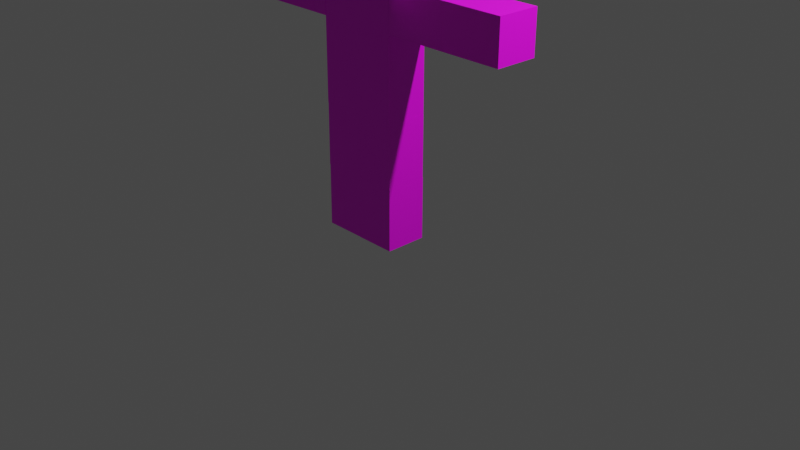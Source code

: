 # Source: PlayerModel.blend  (saved by Blender 2.90.8; exported with 4.5.12 LTS)
import bpy
from mathutils import Matrix  # noqa: F401  (used for matrix-valued properties, if any)

bpy.ops.wm.read_factory_settings(use_empty=True)
scene = bpy.context.scene
scene.name = 'Scene'

# ---- collections
col_collection = bpy.data.collections.new('Collection'); scene.collection.children.link(col_collection)

# ---- images (referenced by path relative to the original .blend; pixels are not part of the script)
import os
ASSET_DIR = os.environ.get("B2B_ASSET_DIR", "")  # directory of the original .blend (textures are referenced by path, not embedded)
HERE = os.path.dirname(os.path.abspath(__file__))  # packed textures are extracted next to this script under _unpacked/

def load_image(name, relpath, width, height, colorspace="sRGB"):
    """Load a texture the original file referenced (path relative to the .blend, or extracted next to this script)."""
    p = next((c for c in (os.path.join(HERE, relpath), os.path.join(ASSET_DIR, relpath)) if relpath and os.path.exists(c)), "")
    if p:
        img = bpy.data.images.load(p, check_existing=True)
        img.name = name
    else:  # same state as the original file: an image datablock whose file is absent (Cycles renders it pink)
        img = bpy.data.images.new(name, width, height)
        img.source = "FILE"
        img.filepath = "//" + (relpath or name)
    img.colorspace_settings.name = colorspace
    return img
img_playershift_png = load_image('playershift.png', 'playershift.png', 1024, 1024, 'sRGB')

# ---- materials (node trees are filled in below, after node groups)
mat_material_002 = bpy.data.materials.new('Material.002')
mat_material_002.use_transparent_shadow = False

# ---- material node trees
mat_material_002.use_nodes = True; mat_material_002.node_tree.nodes.clear()
_N = mat_material_002.node_tree.nodes; _L = mat_material_002.node_tree.links
n0 = _N.new('ShaderNodeBsdfPrincipled'); n0.name = 'Principled BSDF'; n0.location = (10, 300)
n0.distribution = 'GGX'
n0.subsurface_method = 'BURLEY'
n0.inputs[3].default_value = 1.45
n0.inputs[27].default_value = (0.0, 0.0, 0.0, 1.0)
n0.inputs[28].default_value = 1.0
n1 = _N.new('ShaderNodeOutputMaterial'); n1.name = 'Material Output'; n1.location = (300, 300)
n2 = _N.new('ShaderNodeTexImage'); n2.name = 'Image Texture'; n2.location = (-293, 47)
n2.image = img_playershift_png
n2.interpolation = 'Closest'
_L.new(n0.outputs[0], n1.inputs[0])
_L.new(n2.outputs[0], n0.inputs[0])
n1.is_active_output = True

# ---- world
world_world = bpy.data.worlds.new('World'); scene.world = world_world
world_world.use_nodes = True; world_world.node_tree.nodes.clear()
_N = world_world.node_tree.nodes; _L = world_world.node_tree.links
n0 = _N.new('ShaderNodeOutputWorld'); n0.name = 'World Output'; n0.location = (300, 300)
n1 = _N.new('ShaderNodeBackground'); n1.name = 'Background'; n1.location = (10, 300)
n1.inputs[0].default_value = (0.05088, 0.05088, 0.05088, 1.0)
_L.new(n1.outputs[0], n0.inputs[0])
n0.is_active_output = True
world_world.color = (0.05088, 0.05088, 0.05088)
world_world.use_sun_shadow = False
world_world.sun_shadow_jitter_overblur = 0.0

# ---- cameras
cam_camera = bpy.data.cameras.new('Camera')
cam_camera.clip_end = 100.0
cam_camera.ortho_scale = 7.314

# ---- lights
light_light = bpy.data.lights.new('Light', 'POINT')
light_light.transmission_factor = 0.0
light_light.energy = 1000.0
light_light.shadow_soft_size = 0.1
light_light.shadow_maximum_resolution = 0.006
light_light.use_absolute_resolution = True

# ---- meshes
me_plane_001 = bpy.data.meshes.new('Plane.001')
me_plane_001.from_pydata([(-42.7, -63.93, 22.11), (42.7, -63.93, 22.11), (-42.7, 64.06, 21.72), (42.7, 64.06, 21.72), (-42.7, 63.93, -22.11), (-42.7, -64.06, -21.72), (42.7, -64.06, -21.72), (42.7, 63.93, -22.11), (42.94, 20.52, 21.99), (107.1, 20.52, 21.99), (42.94, 63.82, 21.6), (107.1, 63.82, 21.6), (42.94, 63.43, -22.63), (42.94, 20.13, -22.24), (107.1, 20.13, -22.24), (107.1, 63.43, -22.63), (-0.04286, -128.6, 22.11), (42.78, -128.6, 22.11), (-0.04286, -63.89, 21.72), (42.78, -63.89, 21.72), (-0.04286, -64.15, -21.76), (-0.04286, -128.8, -21.37), (42.78, -128.8, -21.37), (42.78, -64.15, -21.76), (-42.73, 63.94, 43.11), (43.02, 63.94, 43.11), (-42.73, 148.5, 42.72), (43.02, 148.5, 42.72), (-42.73, 148.3, -43.2), (-42.73, 63.65, -42.81), (43.02, 63.65, -42.81), (43.02, 148.3, -43.2), (107.2, 20.52, 21.99), (171.4, 20.52, 21.99), (107.2, 63.82, 21.6), (171.4, 63.82, 21.6), (107.2, 63.43, -22.63), (107.2, 20.13, -22.24), (171.4, 20.13, -22.24), (171.4, 63.43, -22.63), (-106.8, 20.76, 22.11), (-42.69, 20.76, 22.11), (-106.8, 64.06, 21.72), (-42.69, 64.06, 21.72), (-106.8, 63.66, -22.51), (-106.8, 20.36, -22.12), (-42.69, 20.36, -22.12), (-42.69, 63.66, -22.51), (-170.8, 20.76, 22.11), (-106.6, 20.76, 22.11), (-170.8, 64.06, 21.72), (-106.6, 64.06, 21.72), (-170.8, 63.66, -22.51), (-170.8, 20.36, -22.12), (-106.6, 20.36, -22.12), (-106.6, 63.66, -22.51), (-0.04286, -193.3, 22.11), (42.78, -193.3, 22.11), (-0.04286, -128.6, 21.72), (42.78, -128.6, 21.72), (-0.04286, -128.9, -21.76), (-0.04286, -193.6, -21.37), (42.78, -193.6, -21.37), (42.78, -128.9, -21.76), (-42.77, -128.6, 22.11), (0.04727, -128.6, 22.11), (-42.77, -63.89, 21.72), (0.04727, -63.89, 21.72), (-42.77, -64.15, -21.76), (-42.77, -128.8, -21.37), (0.04727, -128.8, -21.37), (0.04727, -64.15, -21.76), (-42.72, -193.1, 22.11), (0.1038, -193.1, 22.11), (-42.72, -128.4, 21.72), (0.1038, -128.4, 21.72), (-42.72, -128.7, -21.76), (-42.72, -193.4, -21.37), (0.1038, -193.4, -21.37), (0.1038, -128.7, -21.76)], [], [(0, 1, 3, 2), (5, 4, 7, 6), (1, 6, 7, 3), (2, 4, 5, 0), (3, 7, 4, 2), (0, 5, 6, 1), (8, 9, 11, 10), (13, 12, 15, 14), (11, 15, 12, 10), (8, 13, 14, 9), (9, 14, 15, 11), (10, 12, 13, 8), (16, 17, 19, 18), (21, 20, 23, 22), (19, 23, 20, 18), (16, 21, 22, 17), (17, 22, 23, 19), (18, 20, 21, 16), (24, 25, 27, 26), (29, 28, 31, 30), (27, 31, 28, 26), (24, 29, 30, 25), (25, 30, 31, 27), (26, 28, 29, 24), (32, 33, 35, 34), (37, 36, 39, 38), (35, 39, 36, 34), (32, 37, 38, 33), (33, 38, 39, 35), (34, 36, 37, 32), (40, 41, 43, 42), (45, 44, 47, 46), (43, 47, 44, 42), (40, 45, 46, 41), (41, 46, 47, 43), (42, 44, 45, 40), (48, 49, 51, 50), (53, 52, 55, 54), (51, 55, 52, 50), (48, 53, 54, 49), (49, 54, 55, 51), (50, 52, 53, 48), (56, 57, 59, 58), (61, 60, 63, 62), (59, 63, 60, 58), (56, 61, 62, 57), (57, 62, 63, 59), (58, 60, 61, 56), (64, 65, 67, 66), (69, 68, 71, 70), (67, 71, 68, 66), (64, 69, 70, 65), (65, 70, 71, 67), (66, 68, 69, 64), (72, 73, 75, 74), (77, 76, 79, 78), (75, 79, 76, 74), (72, 77, 78, 73), (73, 78, 79, 75), (74, 76, 77, 72)])
me_plane_001.polygons.foreach_set('use_smooth', [True] * 60)
_k = set([(0, 1), (0, 2), (0, 5), (1, 3), (1, 6), (2, 3), (2, 4), (3, 7), (4, 5), (4, 7), (5, 6), (6, 7), (8, 9), (8, 10), (8, 13), (9, 11), (9, 14), (10, 11), (10, 12), (11, 15), (12, 13), (12, 15), (13, 14), (14, 15), (16, 17), (16, 18), (16, 21), (17, 19), (17, 22), (18, 19), (18, 20), (19, 23), (20, 21), (20, 23), (21, 22), (22, 23), (24, 25), (24, 26), (24, 29), (25, 27), (25, 30), (26, 27), (26, 28), (27, 31), (28, 29), (28, 31), (29, 30), (30, 31), (32, 33), (32, 34), (32, 37), (33, 35), (33, 38), (34, 35), (34, 36), (35, 39), (36, 37), (36, 39), (37, 38), (38, 39), (40, 41), (40, 42), (40, 45), (41, 43), (41, 46), (42, 43), (42, 44), (43, 47), (44, 45), (44, 47), (45, 46), (46, 47), (48, 49), (48, 50), (48, 53), (49, 51), (49, 54), (50, 51), (50, 52), (51, 55), (52, 53), (52, 55), (53, 54), (54, 55), (56, 57), (56, 58), (56, 61), (57, 59), (57, 62), (58, 59), (58, 60), (59, 63), (60, 61), (60, 63), (61, 62), (62, 63), (64, 65), (64, 66), (64, 69), (65, 67), (65, 70), (66, 67), (66, 68), (67, 71), (68, 69), (68, 71), (69, 70), (70, 71), (72, 73), (72, 74), (72, 77), (73, 75), (73, 78), (74, 75), (74, 76), (75, 79), (76, 77), (76, 79), (77, 78), (78, 79)])
me_plane_001.attributes.new('sharp_edge', 'BOOLEAN', 'EDGE').data.foreach_set('value', [ (min(e.vertices), max(e.vertices)) in _k for e in me_plane_001.edges])
_uv = me_plane_001.uv_layers.new(name='UVMap')
_uv.uv.foreach_set('vector', [0.1667, 0.3333, 0.3333, 0.3333, 0.3333, 0.5833, 0.1667, 0.5833, 0.5833, 0.3333, 0.5833, 0.5833, 0.4167, 0.5833, 0.4167, 0.3333, 0.3333, 0.3333, 0.4167, 0.3333, 0.4167, 0.5833, 0.3333, 0.5833, 0.08333, 0.5833, 0.1667, 0.5833, 0.1667, 0.3333, 0.08333, 0.3333, 0.3333, 0.6667, 0.3333, 0.5833, 0.1667, 0.5833, 0.1667, 0.6667, 0.1667, 0.3333, 0.1667, 0.25, 0.3333, 0.25, 0.3333, 0.3333, 0.6667, 1.0, 0.6667, 0.875, 0.75, 0.875, 0.75, 1.0, 0.6667, 1.0, 0.75, 1.0, 0.75, 0.875, 0.6667, 0.875, 0.75, 0.875, 0.6667, 0.875, 0.6667, 1.0, 0.75, 1.0, 0.6667, 1.0, 0.75, 1.0, 0.75, 0.875, 0.6667, 0.875, 0.8333, 0.8333, 0.75, 0.8333, 0.75, 0.9167, 0.8333, 0.9167, 0.75, 1.0, 0.8333, 1.0, 0.8333, 0.9167, 0.75, 0.9167, 0.6667, 0.625, 0.75, 0.625, 0.75, 0.75, 0.6667, 0.75, 0.6667, 0.625, 0.6667, 0.75, 0.75, 0.75, 0.75, 0.625, 0.8333, 0.6667, 0.8333, 0.5833, 0.75, 0.5833, 0.75, 0.6667, 0.75, 0.6667, 0.75, 0.75, 0.8333, 0.75, 0.8333, 0.6667, 0.6667, 0.625, 0.75, 0.625, 0.75, 0.75, 0.6667, 0.75, 0.6667, 0.75, 0.75, 0.75, 0.75, 0.625, 0.6667, 0.625, 0.1667, 0.6667, 0.3333, 0.6667, 0.3333, 0.8333, 0.1667, 0.8333, 0.5, 0.6667, 0.5, 0.8333, 0.6667, 0.8333, 0.6667, 0.6667, 0.3333, 0.8333, 0.3333, 1.0, 0.1667, 1.0, 0.1667, 0.8333, 0.0, 0.8333, 0.0, 1.0, 0.1667, 1.0, 0.1667, 0.8333, 0.3333, 0.6667, 0.5, 0.6667, 0.5, 0.8333, 0.3333, 0.8333, 0.0, 0.8333, 0.1667, 0.8333, 0.1667, 0.6667, 0.0, 0.6667, 0.75, 0.875, 0.75, 0.75, 0.6667, 0.75, 0.6667, 0.875, 0.6667, 0.875, 0.75, 0.875, 0.75, 0.75, 0.6667, 0.75, 0.75, 0.75, 0.6667, 0.75, 0.6667, 0.875, 0.75, 0.875, 0.6667, 0.875, 0.75, 0.875, 0.75, 0.75, 0.6667, 0.75, 0.8333, 0.9167, 0.75, 0.9167, 0.75, 1.0, 0.8333, 1.0, 0.75, 0.9167, 0.8333, 0.9167, 0.8333, 0.8333, 0.75, 0.8333, 0.6667, 0.875, 0.6667, 1.0, 0.75, 1.0, 0.75, 0.875, 0.6667, 0.875, 0.75, 0.875, 0.75, 1.0, 0.6667, 1.0, 0.75, 1.0, 0.6667, 1.0, 0.6667, 0.875, 0.75, 0.875, 0.6667, 0.875, 0.75, 0.875, 0.75, 1.0, 0.6667, 1.0, 0.8333, 0.9167, 0.75, 0.9167, 0.75, 1.0, 0.8333, 1.0, 0.75, 0.9167, 0.8333, 0.9167, 0.8333, 0.8333, 0.75, 0.8333, 0.6667, 0.75, 0.6667, 0.875, 0.75, 0.875, 0.75, 0.75, 0.75, 0.75, 0.6667, 0.75, 0.6667, 0.875, 0.75, 0.875, 0.6667, 0.875, 0.75, 0.875, 0.75, 0.75, 0.6667, 0.75, 0.6667, 0.75, 0.75, 0.75, 0.75, 0.875, 0.6667, 0.875, 0.8333, 0.8333, 0.75, 0.8333, 0.75, 0.9167, 0.8333, 0.9167, 0.75, 1.0, 0.8333, 1.0, 0.8333, 0.9167, 0.75, 0.9167, 0.6667, 0.5, 0.75, 0.5, 0.75, 0.625, 0.6667, 0.625, 0.6667, 0.5, 0.6667, 0.625, 0.75, 0.625, 0.75, 0.5, 0.8333, 0.75, 0.8333, 0.6667, 0.75, 0.6667, 0.75, 0.75, 0.75, 0.5833, 0.75, 0.6667, 0.8333, 0.6667, 0.8333, 0.5833, 0.75, 0.5, 0.6667, 0.5, 0.6667, 0.625, 0.75, 0.625, 0.6667, 0.625, 0.75, 0.625, 0.75, 0.5, 0.6667, 0.5, 0.6667, 0.625, 0.75, 0.625, 0.75, 0.75, 0.6667, 0.75, 0.6667, 0.625, 0.6667, 0.75, 0.75, 0.75, 0.75, 0.625, 0.8333, 0.75, 0.8333, 0.6667, 0.75, 0.6667, 0.75, 0.75, 0.75, 0.6667, 0.75, 0.75, 0.8333, 0.75, 0.8333, 0.6667, 0.75, 0.625, 0.6667, 0.625, 0.6667, 0.75, 0.75, 0.75, 0.6667, 0.75, 0.75, 0.75, 0.75, 0.625, 0.6667, 0.625, 0.6667, 0.5, 0.75, 0.5, 0.75, 0.625, 0.6667, 0.625, 0.6667, 0.5, 0.6667, 0.625, 0.75, 0.625, 0.75, 0.5, 0.8333, 0.75, 0.8333, 0.6667, 0.75, 0.6667, 0.75, 0.75, 0.75, 0.5833, 0.75, 0.6667, 0.8333, 0.6667, 0.8333, 0.5833, 0.75, 0.5, 0.6667, 0.5, 0.6667, 0.625, 0.75, 0.625, 0.6667, 0.625, 0.75, 0.625, 0.75, 0.5, 0.6667, 0.5])
me_plane_001.materials.append(mat_material_002)
me_plane_001.use_remesh_fix_poles = True
me_plane_001.use_remesh_preserve_attributes = False
me_plane_001.use_mirror_vertex_groups = False
me_plane_001.update()
me_plane_001.normals_split_custom_set([tuple(v) for v in zip(*[iter([0.0, 0.003029, 1.0, 0.0, 0.003029, 1.0, 0.0, 0.003029, 1.0, 0.0, 0.003029, 1.0, 0.0, -0.003029, -1.0, 0.0, -0.003029, -1.0, 0.0, -0.003029, -1.0, 0.0, -0.003029, -1.0, 1.0, 0.0, 0.0, 1.0, 0.0, 0.0, 1.0, 0.0, 0.0, 1.0, 0.0, 0.0, -1.0, 0.0, 0.0, -1.0, 0.0, 0.0, -1.0, 0.0, 0.0, -1.0, 0.0, 0.0, 0.0, 1.0, -0.00303, 0.0, 1.0, -0.00303, 0.0, 1.0, -0.00303, 0.0, 1.0, -0.00303, 0.0, -1.0, 0.00303, 0.0, -1.0, 0.00303, 0.0, -1.0, 0.00303, 0.0, -1.0, 0.00303, 0.0, 0.008955, 1.0, 0.0, 0.008955, 1.0, 0.0, 0.008955, 1.0, 0.0, 0.008955, 1.0, 0.0, -0.008955, -1.0, 0.0, -0.008955, -1.0, 0.0, -0.008955, -1.0, 0.0, -0.008955, -1.0, 0.0, 1.0, -0.008955, 0.0, 1.0, -0.008955, 0.0, 1.0, -0.008955, 0.0, 1.0, -0.008955, 0.0, -1.0, 0.008955, 0.0, -1.0, 0.008955, 0.0, -1.0, 0.008955, 0.0, -1.0, 0.008955, 1.0, 0.0, 0.0, 1.0, 0.0, 0.0, 1.0, 0.0, 0.0, 1.0, 0.0, 0.0, -1.0, 0.0, 0.0, -1.0, 0.0, 0.0, -1.0, 0.0, 0.0, -1.0, 0.0, 0.0, 0.0, 0.005995, 1.0, 0.0, 0.005995, 1.0, 0.0, 0.005995, 1.0, 0.0, 0.005995, 1.0, 0.0, -0.005995, -1.0, 0.0, -0.005995, -1.0, 0.0, -0.005995, -1.0, 0.0, -0.005995, -1.0, 0.0, 1.0, -0.005792, 0.0, 1.0, -0.005792, 0.0, 1.0, -0.005792, 0.0, 1.0, -0.005792, 0.0, -1.0, 0.005791, 0.0, -1.0, 0.005791, 0.0, -1.0, 0.005791, 0.0, -1.0, 0.005791, 1.0, 0.0, 0.0, 1.0, 0.0, 0.0, 1.0, 0.0, 0.0, 1.0, 0.0, 0.0, -1.0, 0.0, 0.0, -1.0, 0.0, 0.0, -1.0, 0.0, 0.0, -1.0, 0.0, 0.0, 0.0, 0.004583, 1.0, 0.0, 0.004583, 1.0, 0.0, 0.004583, 1.0, 0.0, 0.004583, 1.0, 0.0, -0.004583, -1.0, 0.0, -0.004583, -1.0, 0.0, -0.004583, -1.0, 0.0, -0.004583, -1.0, 0.0, 1.0, -0.003463, 0.0, 1.0, -0.003463, 0.0, 1.0, -0.003463, 0.0, 1.0, -0.003463, 0.0, -1.0, 0.003463, 0.0, -1.0, 0.003463, 0.0, -1.0, 0.003463, 0.0, -1.0, 0.003463, 1.0, 0.0, 0.0, 1.0, 0.0, 0.0, 1.0, 0.0, 0.0, 1.0, 0.0, 0.0, -1.0, 0.0, 0.0, -1.0, 0.0, 0.0, -1.0, 0.0, 0.0, -1.0, 0.0, 0.0, 0.0, 0.008955, 1.0, 0.0, 0.008955, 1.0, 0.0, 0.008955, 1.0, 0.0, 0.008955, 1.0, 0.0, -0.008955, -1.0, 0.0, -0.008955, -1.0, 0.0, -0.008955, -1.0, 0.0, -0.008955, -1.0, 0.0, 1.0, -0.008955, 0.0, 1.0, -0.008955, 0.0, 1.0, -0.008955, 0.0, 1.0, -0.008955, 0.0, -1.0, 0.008955, 0.0, -1.0, 0.008955, 0.0, -1.0, 0.008955, 0.0, -1.0, 0.008955, 1.0, 0.0, 0.0, 1.0, 0.0, 0.0, 1.0, 0.0, 0.0, 1.0, 0.0, 0.0, -1.0, 0.0, 0.0, -1.0, 0.0, 0.0, -1.0, 0.0, 0.0, -1.0, 0.0, 0.0, 0.0, 0.008955, 1.0, 0.0, 0.008955, 1.0, 0.0, 0.008955, 1.0, 0.0, 0.008955, 1.0, 0.0, -0.008955, -1.0, 0.0, -0.008955, -1.0, 0.0, -0.008955, -1.0, 0.0, -0.008955, -1.0, 0.0, 1.0, -0.008955, 0.0, 1.0, -0.008955, 0.0, 1.0, -0.008955, 0.0, 1.0, -0.008955, 0.0, -1.0, 0.008955, 0.0, -1.0, 0.008955, 0.0, -1.0, 0.008955, 0.0, -1.0, 0.008955, 1.0, 0.0, 0.0, 1.0, 0.0, 0.0, 1.0, 0.0, 0.0, 1.0, 0.0, 0.0, -1.0, 0.0, 0.0, -1.0, 0.0, 0.0, -1.0, 0.0, 0.0, -1.0, 0.0, 0.0, 0.0, 0.008955, 1.0, 0.0, 0.008955, 1.0, 0.0, 0.008955, 1.0, 0.0, 0.008955, 1.0, 0.0, -0.008955, -1.0, 0.0, -0.008955, -1.0, 0.0, -0.008955, -1.0, 0.0, -0.008955, -1.0, 0.0, 1.0, -0.008955, 0.0, 1.0, -0.008955, 0.0, 1.0, -0.008955, 0.0, 1.0, -0.008955, 0.0, -1.0, 0.008955, 0.0, -1.0, 0.008955, 0.0, -1.0, 0.008955, 0.0, -1.0, 0.008955, 1.0, 0.0, 0.0, 1.0, 0.0, 0.0, 1.0, 0.0, 0.0, 1.0, 0.0, 0.0, -1.0, 0.0, 0.0, -1.0, 0.0, 0.0, -1.0, 0.0, 0.0, -1.0, 0.0, 0.0, 0.0, 0.005995, 1.0, 0.0, 0.005995, 1.0, 0.0, 0.005995, 1.0, 0.0, 0.005995, 1.0, 0.0, -0.005995, -1.0, 0.0, -0.005995, -1.0, 0.0, -0.005995, -1.0, 0.0, -0.005995, -1.0, 0.0, 1.0, -0.005792, 0.0, 1.0, -0.005792, 0.0, 1.0, -0.005792, 0.0, 1.0, -0.005792, 0.0, -1.0, 0.005792, 0.0, -1.0, 0.005792, 0.0, -1.0, 0.005792, 0.0, -1.0, 0.005792, 1.0, 0.0, 0.0, 1.0, 0.0, 0.0, 1.0, 0.0, 0.0, 1.0, 0.0, 0.0, -1.0, 0.0, 0.0, -1.0, 0.0, 0.0, -1.0, 0.0, 0.0, -1.0, 0.0, 0.0, 0.0, 0.005995, 1.0, 0.0, 0.005995, 1.0, 0.0, 0.005995, 1.0, 0.0, 0.005995, 1.0, 0.0, -0.005995, -1.0, 0.0, -0.005995, -1.0, 0.0, -0.005995, -1.0, 0.0, -0.005995, -1.0, 0.0, 1.0, -0.005792, 0.0, 1.0, -0.005792, 0.0, 1.0, -0.005792, 0.0, 1.0, -0.005792, 0.0, -1.0, 0.005791, 0.0, -1.0, 0.005791, 0.0, -1.0, 0.005791, 0.0, -1.0, 0.005791, 1.0, 0.0, 0.0, 1.0, 0.0, 0.0, 1.0, 0.0, 0.0, 1.0, 0.0, 0.0, -1.0, 0.0, 0.0, -1.0, 0.0, 0.0, -1.0, 0.0, 0.0, -1.0, 0.0, 0.0, 0.0, 0.005995, 1.0, 0.0, 0.005995, 1.0, 0.0, 0.005995, 1.0, 0.0, 0.005995, 1.0, 0.0, -0.005995, -1.0, 0.0, -0.005995, -1.0, 0.0, -0.005995, -1.0, 0.0, -0.005995, -1.0, 0.0, 1.0, -0.005792, 0.0, 1.0, -0.005792, 0.0, 1.0, -0.005792, 0.0, 1.0, -0.005792, 0.0, -1.0, 0.005792, 0.0, -1.0, 0.005792, 0.0, -1.0, 0.005792, 0.0, -1.0, 0.005792, 1.0, 0.0, 0.0, 1.0, 0.0, 0.0, 1.0, 0.0, 0.0, 1.0, 0.0, 0.0, -1.0, 0.0, 0.0, -1.0, 0.0, 0.0, -1.0, 0.0, 0.0, -1.0, 0.0, 0.0])] * 3)])
arm_1armature = bpy.data.armatures.new('1Armature')  # bones are not reproduced

# ---- objects
ob_light = bpy.data.objects.new('Light', light_light)
ob_camera = bpy.data.objects.new('Camera', cam_camera)
ob_1armature = bpy.data.objects.new('1Armature', arm_1armature)
ob_torso = bpy.data.objects.new('Torso', me_plane_001)

# ---- transforms, parenting, visibility, modifiers, constraints
ob_light.location = (4.076, 1.533, 5.904)
ob_light.rotation_euler = (0.6503, 0.05522, 1.866)
ob_light.lock_rotations_4d = False
ob_light.empty_display_type = 'ARROWS'
ob_light.color = (0.0, 0.0, 0.0, 0.0)
ob_light.lineart.crease_threshold = 0.0
ob_camera.location = (7.359, -6.398, 4.958)
ob_camera.rotation_euler = (1.109, 0.0, 0.8149)
ob_camera.lock_rotations_4d = False
ob_camera.empty_display_type = 'ARROWS'
ob_camera.color = (0.0, 0.0, 0.0, 0.0)
ob_camera.display_type = 'WIRE'
ob_camera.lineart.crease_threshold = 0.0
ob_1armature.location = (0.0, 0.0, 0.0)
ob_1armature.rotation_euler = (-1.629e-07, 0.0, 0.0)
ob_1armature.lineart.crease_threshold = 0.0
ob_torso.parent = ob_1armature
ob_torso.location = (0.0001164, 0.2191, 1.913)
ob_torso.rotation_euler = (1.571, -0.0, 0.0)
ob_torso.scale = (0.01, 0.01, 0.01)
ob_torso.color = (0.8, 0.8, 0.8, 1.0)
ob_torso.lineart.crease_threshold = 0.0
_vg = ob_torso.vertex_groups.new(name='Torso')
_vg.add([0, 1, 2, 3, 4, 5, 6, 7], 1.0, 'REPLACE')
_vg = ob_torso.vertex_groups.new(name='Larm1')
_vg.add([8, 9, 10, 11, 12, 13, 14, 15], 1.0, 'REPLACE')
_vg = ob_torso.vertex_groups.new(name='Larm2')
_vg.add([32, 33, 34, 35, 36, 37, 38, 39], 1.0, 'REPLACE')
_vg = ob_torso.vertex_groups.new(name='Rarm1')
_vg.add([40, 41, 42, 43, 44, 45, 46, 47], 1.0, 'REPLACE')
_vg = ob_torso.vertex_groups.new(name='Rarm2')
_vg.add([48, 49, 50, 51, 52, 53, 54, 55], 1.0, 'REPLACE')
_vg = ob_torso.vertex_groups.new(name='Rleg1')
_vg.add([64, 65, 66, 67, 68, 69, 70, 71], 1.0, 'REPLACE')
_vg = ob_torso.vertex_groups.new(name='Rleg2')
_vg.add([72, 73, 74, 75, 76, 77, 78, 79], 1.0, 'REPLACE')
_vg = ob_torso.vertex_groups.new(name='LLeg1')
_vg.add([16, 17, 18, 19, 20, 21, 22, 23], 1.0, 'REPLACE')
_vg = ob_torso.vertex_groups.new(name='LLeg2')
_vg.add([56, 57, 58, 59, 60, 61, 62, 63], 1.0, 'REPLACE')
_vg = ob_torso.vertex_groups.new(name='Torso.001')
_vg.add([24, 25, 26, 27, 28, 29, 30, 31], 1.0, 'REPLACE')
_m = ob_torso.modifiers.new('1Armature', 'ARMATURE')
_m.object = ob_1armature

# ---- collection membership
col_collection.objects.link(ob_light)
col_collection.objects.link(ob_camera)
col_collection.objects.link(ob_1armature)
col_collection.objects.link(ob_torso)

# ---- scene / render settings (as saved in the file)
scene.camera = ob_camera
scene.frame_start = 0; scene.frame_end = 20; scene.frame_set(6)
scene.render.engine = 'BLENDER_EEVEE_NEXT'
scene.cycles.use_denoising = False
scene.cycles.samples = 128
scene.cycles.sampling_pattern = 'TABULATED_SOBOL'
scene.cycles.use_adaptive_sampling = False
scene.cycles.use_light_tree = False
scene.view_settings.view_transform = 'Filmic'
bpy.context.view_layer.update()

